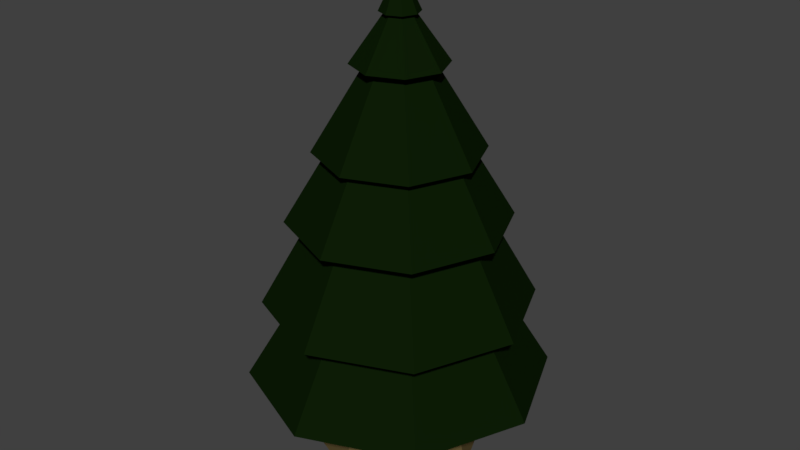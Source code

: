 # Source: PineTree1.blend  (saved by Blender 2.79.0; exported with 4.5.12 LTS)
import bpy
from mathutils import Matrix  # noqa: F401  (used for matrix-valued properties, if any)

bpy.ops.wm.read_factory_settings(use_empty=True)
scene = bpy.context.scene
scene.name = 'Scene'

# ---- collections
col_collection_1 = bpy.data.collections.new('Collection 1'); scene.collection.children.link(col_collection_1)

# ---- materials (node trees are filled in below, after node groups)
mat_material_001 = bpy.data.materials.new('Material.001')
mat_material_001.alpha_threshold = 0.0
mat_material_001.use_transparent_shadow = False
mat_material_001.diffuse_color = (0.004184, 0.01222, 0.001841, 1.0)
mat_material_001.roughness = 0.5
mat_material_002 = bpy.data.materials.new('Material.002')
mat_material_002.alpha_threshold = 0.0
mat_material_002.use_transparent_shadow = False
mat_material_002.diffuse_color = (0.1149, 0.08262, 0.03111, 1.0)
mat_material_002.roughness = 0.5

# ---- material node trees

# ---- world
world_world = bpy.data.worlds.new('World'); scene.world = world_world
world_world.color = (0.05088, 0.05088, 0.05088)
world_world.use_sun_shadow = False
world_world.sun_shadow_jitter_overblur = 0.0
world_world.cycles.sampling_method = 'MANUAL'

# ---- meshes
me_cylinder = bpy.data.meshes.new('Cylinder')
me_cylinder.from_pydata([(7.451e-09, 1.0, 0.0), (4.8e-09, 0.7673, 0.9938), (0.7071, 0.7071, 0.0), (0.5426, 0.5426, 0.9938), (1.0, -5.116e-08, 0.0), (0.7673, -4.016e-08, 0.9938), (0.7071, -0.7071, 0.0), (0.5426, -0.5426, 0.9938), (-7.997e-08, -1.0, 0.0), (-6.228e-08, -0.7673, 0.9938), (-0.7071, -0.7071, 0.0), (-0.5426, -0.5426, 0.9938), (-1.0, 4.474e-09, 0.0), (-0.7673, 2.535e-09, 0.9938), (-0.7071, 0.7071, 0.0), (-0.5426, 0.5426, 0.9938), (1.267, 1.267, 0.9938), (4.411e-08, 1.792, 0.9938), (1.792, -9.259e-08, 0.9938), (1.267, -1.267, 0.9938), (-1.126e-07, -1.792, 0.9938), (-1.267, -1.267, 0.9938), (-1.792, 7.121e-09, 0.9938), (-1.267, 1.267, 0.9938), (0.8559, 0.8559, 1.951), (5.772e-08, 1.21, 1.951), (1.21, -6.539e-08, 1.951), (0.8559, -0.8559, 1.951), (-4.81e-08, -1.21, 1.951), (-0.8559, -0.8559, 1.951), (-1.21, 1.952e-09, 1.951), (-0.8559, 0.8559, 1.951), (1.124, 1.124, 1.951), (6.617e-08, 1.589, 1.951), (1.589, -8.557e-08, 1.951), (1.124, -1.124, 1.951), (-7.276e-08, -1.589, 1.951), (-1.124, -1.124, 1.951), (-1.589, 2.844e-09, 1.951), (-1.124, 1.124, 1.951), (0.7181, 0.7181, 2.964), (4.481e-08, 1.015, 2.964), (1.015, -5.215e-08, 2.964), (0.7181, -0.7181, 2.964), (-4.397e-08, -1.015, 2.964), (-0.7181, -0.7181, 2.964), (-1.015, 4.347e-09, 2.964), (-0.7181, 0.7181, 2.964), (0.9153, 0.9153, 2.964), (4.216e-08, 1.294, 2.964), (1.294, -7.057e-08, 2.964), (0.9153, -0.9153, 2.964), (-7.1e-08, -1.294, 2.964), (-0.9153, -0.9153, 2.964), (-1.294, 1.445e-09, 2.964), (-0.9153, 0.9153, 2.964), (0.5633, 0.5633, 3.79), (3.472e-08, 0.7967, 3.79), (0.7967, -3.77e-08, 3.79), (0.5633, -0.5633, 3.79), (-3.493e-08, -0.7967, 3.79), (-0.5633, -0.5633, 3.79), (-0.7967, 6.624e-09, 3.79), (-0.5633, 0.5633, 3.79), (0.6861, 0.6861, 3.79), (3.731e-08, 0.9702, 3.79), (0.9702, -4.916e-08, 3.79), (0.6861, -0.6861, 3.79), (-4.751e-08, -0.9702, 3.79), (-0.6861, -0.6861, 3.79), (-0.9702, 4.818e-09, 3.79), (-0.6861, 0.6861, 3.79), (0.2644, 0.2644, 4.771), (1.382e-08, 0.3739, 4.771), (0.3739, -9.782e-09, 4.771), (0.2644, -0.2644, 4.771), (-1.887e-08, -0.3739, 4.771), (-0.2644, -0.2644, 4.771), (-0.3739, 1.102e-08, 4.771), (-0.2644, 0.2644, 4.771), (0.3876, 0.3876, 4.771), (2.253e-08, 0.5482, 4.771), (0.5482, -2.958e-08, 4.771), (0.3876, -0.3876, 4.771), (-2.54e-08, -0.5482, 4.771), (-0.3876, -0.3876, 4.771), (-0.5482, 9.178e-10, 4.771), (-0.3876, 0.3876, 4.771), (0.1119, 0.1119, 5.322), (1.435e-08, 0.1582, 5.322), (0.1582, 1.236e-08, 5.322), (0.1119, -0.1119, 5.322), (5.182e-10, -0.1582, 5.322), (-0.1119, -0.1119, 5.322), (-0.1582, 2.116e-08, 5.322), (-0.1119, 0.1119, 5.322), (0.162, 0.162, 5.322), (1.41e-08, 0.2291, 5.322), (0.2291, 3.24e-09, 5.322), (0.162, -0.162, 5.322), (-5.93e-09, -0.2291, 5.322), (-0.162, -0.162, 5.322), (-0.2291, 1.599e-08, 5.322), (-0.162, 0.162, 5.322), (0.02508, 0.02508, 5.734), (8.089e-09, 0.03547, 5.734), (0.03547, 2.814e-08, 5.734), (0.02508, -0.02508, 5.734), (4.988e-09, -0.03547, 5.734), (-0.02508, -0.02508, 5.734), (-0.03547, 3.011e-08, 5.734), (-0.02508, 0.02508, 5.734)], [], [(0, 1, 3, 2), (2, 3, 5, 4), (4, 5, 7, 6), (6, 7, 9, 8), (8, 9, 11, 10), (10, 11, 13, 12), (9, 7, 19, 20), (12, 13, 15, 14), (14, 15, 1, 0), (0, 2, 4, 6, 8, 10, 12, 14), (16, 17, 25, 24), (15, 13, 22, 23), (5, 3, 16, 18), (11, 9, 20, 21), (1, 15, 23, 17), (3, 1, 17, 16), (7, 5, 18, 19), (13, 11, 21, 22), (31, 30, 38, 39), (17, 23, 31, 25), (22, 21, 29, 30), (20, 19, 27, 28), (18, 16, 24, 26), (23, 22, 30, 31), (21, 20, 28, 29), (19, 18, 26, 27), (34, 32, 40, 42), (29, 28, 36, 37), (27, 26, 34, 35), (24, 25, 33, 32), (25, 31, 39, 33), (30, 29, 37, 38), (28, 27, 35, 36), (26, 24, 32, 34), (41, 47, 55, 49), (39, 38, 46, 47), (37, 36, 44, 45), (35, 34, 42, 43), (32, 33, 41, 40), (33, 39, 47, 41), (38, 37, 45, 46), (36, 35, 43, 44), (51, 50, 58, 59), (46, 45, 53, 54), (44, 43, 51, 52), (42, 40, 48, 50), (47, 46, 54, 55), (45, 44, 52, 53), (43, 42, 50, 51), (40, 41, 49, 48), (63, 62, 70, 71), (48, 49, 57, 56), (49, 55, 63, 57), (54, 53, 61, 62), (52, 51, 59, 60), (50, 48, 56, 58), (55, 54, 62, 63), (53, 52, 60, 61), (68, 67, 75, 76), (61, 60, 68, 69), (59, 58, 66, 67), (56, 57, 65, 64), (57, 63, 71, 65), (62, 61, 69, 70), (60, 59, 67, 68), (58, 56, 64, 66), (73, 79, 87, 81), (66, 64, 72, 74), (71, 70, 78, 79), (69, 68, 76, 77), (67, 66, 74, 75), (64, 65, 73, 72), (65, 71, 79, 73), (70, 69, 77, 78), (85, 84, 92, 93), (78, 77, 85, 86), (76, 75, 83, 84), (74, 72, 80, 82), (79, 78, 86, 87), (77, 76, 84, 85), (75, 74, 82, 83), (72, 73, 81, 80), (95, 94, 102, 103), (83, 82, 90, 91), (80, 81, 89, 88), (81, 87, 95, 89), (86, 85, 93, 94), (84, 83, 91, 92), (82, 80, 88, 90), (87, 86, 94, 95), (102, 101, 109, 110), (93, 92, 100, 101), (91, 90, 98, 99), (88, 89, 97, 96), (89, 95, 103, 97), (94, 93, 101, 102), (92, 91, 99, 100), (90, 88, 96, 98), (104, 105, 111, 110, 109, 108, 107, 106), (100, 99, 107, 108), (98, 96, 104, 106), (103, 102, 110, 111), (101, 100, 108, 109), (99, 98, 106, 107), (96, 97, 105, 104), (97, 103, 111, 105)])
me_cylinder.polygons.foreach_set('material_index', [1, 1, 1, 1, 1, 1, 0, 1, 1, 1, 0, 0, 0, 0, 0, 0, 0, 0, 0, 0, 0, 0, 0, 0, 0, 0, 0, 0, 0, 0, 0, 0, 0, 0, 0, 0, 0, 0, 0, 0, 0, 0, 0, 0, 0, 0, 0, 0, 0, 0, 0, 0, 0, 0, 0, 0, 0, 0, 0, 0, 0, 0, 0, 0, 0, 0, 0, 0, 0, 0, 0, 0, 0, 0, 0, 0, 0, 0, 0, 0, 0, 0, 0, 0, 0, 0, 0, 0, 0, 0, 0, 0, 0, 0, 0, 0, 0, 0, 0, 0, 0, 0, 0, 0, 0, 0])
me_cylinder.materials.append(mat_material_001)
me_cylinder.materials.append(mat_material_002)
me_cylinder.use_remesh_preserve_volume = False
me_cylinder.use_remesh_preserve_attributes = False
me_cylinder.use_mirror_vertex_groups = False
me_cylinder.update()

# ---- objects
ob_cylinder = bpy.data.objects.new('Cylinder', me_cylinder)

# ---- transforms, parenting, visibility, modifiers, constraints
ob_cylinder.location = (-7.451e-09, 7.451e-09, 0.0)
ob_cylinder.scale = (0.9674, 0.9674, 0.9674)
ob_cylinder.lineart.crease_threshold = 0.0

# ---- collection membership
col_collection_1.objects.link(ob_cylinder)

# ---- scene / render settings (as saved in the file)
scene.frame_start = 1; scene.frame_end = 250; scene.frame_set(1)
scene.render.engine = 'BLENDER_EEVEE_NEXT'
scene.render.resolution_percentage = 50
scene.render.dither_intensity = 0.0
scene.cycles.use_denoising = False
scene.cycles.samples = 128
scene.cycles.sampling_pattern = 'TABULATED_SOBOL'
scene.cycles.use_adaptive_sampling = False
scene.cycles.use_light_tree = False
scene.cycles.blur_glossy = 0.0
scene.cycles.sample_clamp_indirect = 0.0
scene.view_settings.view_transform = 'Standard'
bpy.context.view_layer.update()

# ---- added for rendering (the .blend has no active camera and no usable light): camera, sun
cam_auto = bpy.data.cameras.new('AutoCamera')
cam_auto.lens = 50.0
cam_auto.sensor_width = 36.0
cam_auto.clip_end = 1000.0
ob_auto_camera = bpy.data.objects.new('AutoCamera', cam_auto)
scene.collection.objects.link(ob_auto_camera)
ob_auto_camera.location = (6.8506, -8.22072, 8.25424)
ob_auto_camera.rotation_euler = (1.09748, -7.21219e-08, 0.694738)
scene.camera = ob_auto_camera
light_auto_sun = bpy.data.lights.new('AutoSun', 'SUN')
light_auto_sun.energy = 3.0
light_auto_sun.angle = 0.0523599
ob_auto_sun = bpy.data.objects.new('AutoSun', light_auto_sun)
scene.collection.objects.link(ob_auto_sun)
ob_auto_sun.rotation_euler = (0.872665, 0.174533, 0.523599)
bpy.context.view_layer.update()
